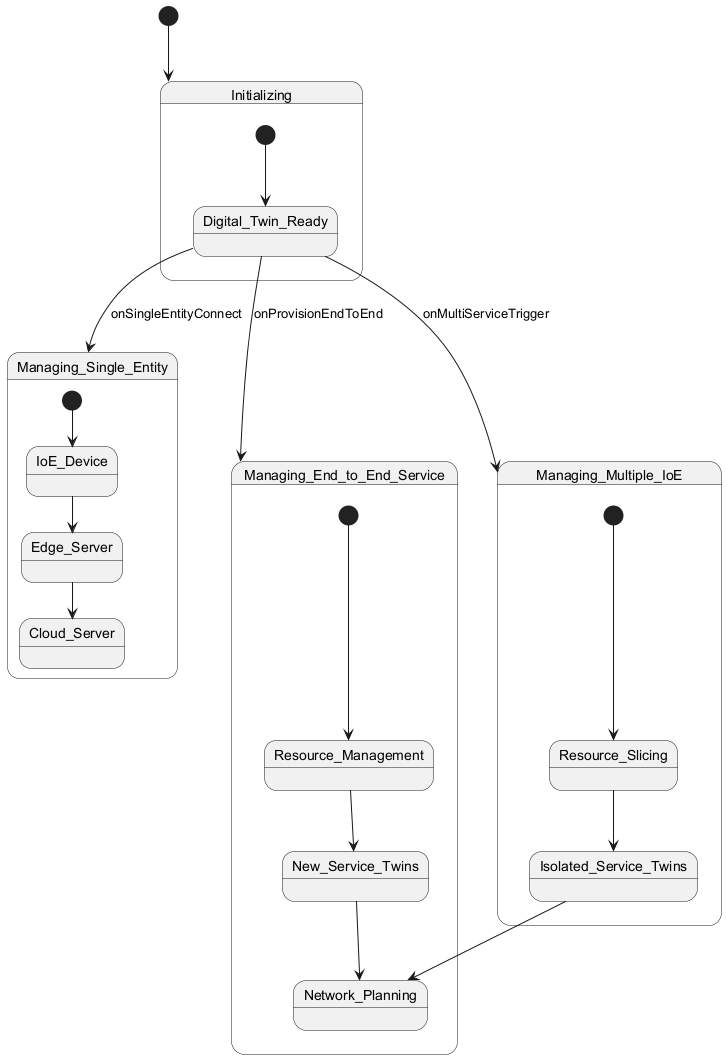

The diagram above was rendered by PlantUML. Its source (embedded in the PNG):
@startuml
[*] --> Initializing

state Initializing {
  [*] --> Digital_Twin_Ready
}

Digital_Twin_Ready --> Managing_End_to_End_Service : onProvisionEndToEnd
Digital_Twin_Ready --> Managing_Single_Entity : onSingleEntityConnect
Digital_Twin_Ready --> Managing_Multiple_IoE : onMultiServiceTrigger

state Managing_End_to_End_Service {
  [*] --> Resource_Management
  Resource_Management --> New_Service_Twins
  New_Service_Twins --> Network_Planning
}

state Managing_Single_Entity {
  [*] --> IoE_Device
  IoE_Device --> Edge_Server
  Edge_Server --> Cloud_Server
}

state Managing_Multiple_IoE {
  [*] --> Resource_Slicing
  Resource_Slicing --> Isolated_Service_Twins
  Isolated_Service_Twins --> Network_Planning
}

@enduml